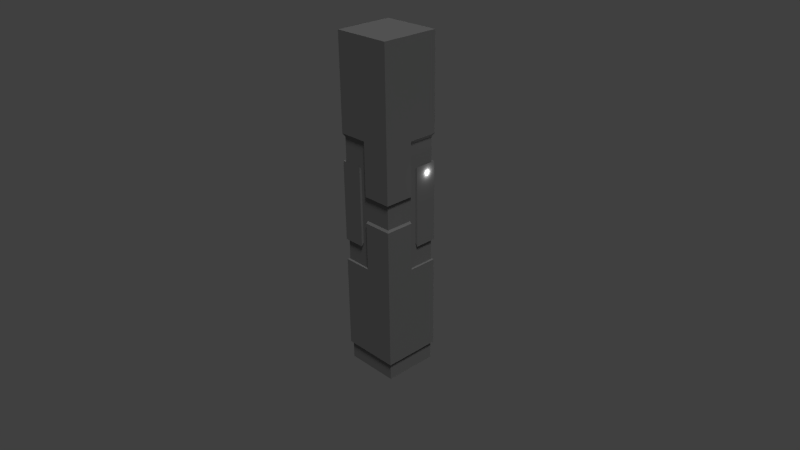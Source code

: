 # Source: tallBuilding2.blend  (saved by Blender 2.73.0; exported with 4.5.12 LTS)
import bpy
from mathutils import Matrix  # noqa: F401  (used for matrix-valued properties, if any)

bpy.ops.wm.read_factory_settings(use_empty=True)
scene = bpy.context.scene
scene.name = 'Scene'

# ---- collections
col_collection_1 = bpy.data.collections.new('Collection 1'); scene.collection.children.link(col_collection_1)

# ---- materials (node trees are filled in below, after node groups)
mat_material = bpy.data.materials.new('Material')
mat_material.alpha_threshold = 0.0
mat_material.use_transparent_shadow = False
mat_material.diffuse_color = (0.2462, 0.2462, 0.2462, 1.0)
mat_material.roughness = 0.5
mat_material.specular_intensity = 0.1771

# ---- material node trees

# ---- world
world_world = bpy.data.worlds.new('World'); scene.world = world_world
world_world.color = (0.05088, 0.05088, 0.05088)
world_world.use_sun_shadow = False
world_world.sun_shadow_jitter_overblur = 0.0
world_world.cycles.sampling_method = 'MANUAL'
world_world.cycles.sample_map_resolution = 256

# ---- cameras
cam_camera = bpy.data.cameras.new('Camera')
cam_camera.clip_end = 198.9
cam_camera.lens = 35.0
cam_camera.sensor_width = 32.0
cam_camera.sensor_height = 18.0
cam_camera.ortho_scale = 7.314
cam_camera.dof.focus_distance = 0.0
cam_camera.dof.aperture_fstop = 128.0

# ---- lights
light_sun = bpy.data.lights.new('Sun', 'SUN')
light_sun.transmission_factor = 0.0
light_sun.angle = 0.1993
light_sun.energy = 1.0
light_sun.shadow_buffer_clip_start = 0.5
light_sun.shadow_soft_size = 0.1
light_sun.shadow_cascade_max_distance = 1000.0
light_sun.cycles.use_multiple_importance_sampling = False
light_lamp = bpy.data.lights.new('Lamp', 'POINT')
light_lamp.transmission_factor = 0.0
light_lamp.cutoff_distance = 30.0
light_lamp.energy = 100.0
light_lamp.shadow_buffer_clip_start = 1.001
light_lamp.shadow_soft_size = 0.1
light_lamp.shadow_maximum_resolution = 0.006
light_lamp.use_absolute_resolution = True
light_lamp.cycles.use_multiple_importance_sampling = False

# ---- meshes
me_cube_001 = bpy.data.meshes.new('Cube.001')
me_cube_001.from_pydata([(-3.195, -3.195, -18.13), (-3.195, 3.195, -18.13), (3.195, 3.195, -18.13), (3.195, -3.195, -18.13), (-3.195, -3.195, -15.21), (-3.195, -3.195, -4.932), (-3.195, -3.195, -2.017), (-3.195, -3.195, 6.729), (-3.195, -3.195, 9.644), (-3.195, 3.195, 3.814), (-3.195, 3.195, 0.8984), (-3.195, 3.195, -15.21), (3.195, 3.195, 9.644), (3.195, 3.195, 6.729), (3.195, 3.195, -2.017), (3.195, 3.195, -4.932), (3.195, 3.195, -15.2), (3.195, -3.195, 3.814), (3.195, -3.195, 0.8984), (3.195, -3.195, -15.21), (-3.195, -0.7987, -2.017), (-3.195, -0.7987, -4.932), (-3.195, -0.7987, 9.644), (-3.195, -0.7987, 6.729), (-3.195, -9.309e-09, 9.644), (-3.195, -9.309e-09, 3.814), (-3.195, -9.309e-09, 0.8984), (-3.195, -9.309e-09, -4.932), (-6.614e-09, 3.195, 0.8984), (-6.614e-09, 3.195, 9.644), (-6.614e-09, 3.195, 6.729), (-6.614e-09, 3.195, 3.814), (-6.614e-09, 3.195, -2.017), (-6.614e-09, 3.195, -4.932), (0.7987, 3.195, 6.729), (0.7987, 3.195, -2.017), (3.195, 0.7987, 6.729), (3.195, -9.309e-09, -4.932), (3.195, 0.7987, -2.017), (3.195, -9.309e-09, 9.644), (3.195, -9.309e-09, 6.729), (3.195, -9.309e-09, 3.814), (3.195, -9.309e-09, 0.8984), (3.195, -9.309e-09, -2.017), (-6.614e-09, -3.195, 9.644), (-6.614e-09, -3.195, 6.729), (-6.614e-09, -3.195, 3.814), (-6.614e-09, -3.195, 0.8984), (-6.614e-09, -3.195, -2.017), (-6.614e-09, -3.195, -4.932), (-0.7987, -3.195, 6.729), (-0.7987, -3.195, -2.017), (-3.417, -3.417, 21.0), (-3.417, 3.417, 21.0), (3.417, 3.417, 21.0), (3.417, -3.417, 21.0), (-3.417, -3.417, -16.03), (-3.417, -3.417, -4.973), (-3.417, -3.417, -2.435), (-3.417, -3.417, 6.919), (-3.417, -3.417, 10.04), (-3.417, 3.417, 10.04), (-3.417, 3.417, 3.801), (-3.417, 3.417, 0.683), (-3.417, 3.417, -4.973), (-3.417, 3.417, -16.03), (3.417, 3.417, 10.04), (3.417, 3.417, 6.919), (3.417, 3.417, -2.435), (3.417, 3.417, -4.973), (3.417, 3.417, -16.03), (3.417, -3.417, 10.04), (3.417, -3.417, 3.801), (3.417, -3.417, 0.683), (3.417, -3.417, -4.973), (3.417, -3.417, -16.03), (-3.417, -0.8542, 6.919), (-3.417, -0.8542, -2.435), (-3.417, -9.309e-09, -4.973), (-3.417, -9.309e-09, 10.04), (-3.417, -9.309e-09, 3.801), (-3.417, -9.309e-09, 0.683), (-6.614e-09, 3.417, 10.04), (-6.614e-09, 3.417, 0.683), (-6.614e-09, 3.417, 3.801), (-6.614e-09, 3.417, -4.973), (0.8542, 3.417, 6.919), (0.8542, 3.417, -2.435), (3.417, 0.8542, 6.919), (3.417, 0.8542, -2.435), (3.417, -9.309e-09, 10.04), (3.417, -9.309e-09, 3.801), (3.417, -9.309e-09, 0.683), (3.417, -9.309e-09, -4.973), (-6.614e-09, -3.417, 10.04), (-6.614e-09, -3.417, 3.801), (-6.614e-09, -3.417, 0.683), (-6.614e-09, -3.417, -4.973), (-0.8542, -3.417, 6.919), (-0.8542, -3.417, -2.435)], [], [(79, 61, 62, 80), (52, 53, 61, 79, 60), (21, 27, 78, 57, 5), (31, 9, 62, 84), (28, 83, 63, 10), (13, 67, 86, 34), (23, 20, 77, 76), (29, 12, 13, 34, 30), (16, 2, 1, 11), (50, 7, 59, 98), (55, 52, 60, 94, 71), (18, 17, 46, 47), (41, 17, 18, 42), (22, 24, 25, 26, 27, 21, 20, 23), (25, 24, 79, 80), (10, 63, 81, 26), (63, 83, 85, 64), (61, 82, 84, 62), (53, 52, 55, 54), (37, 93, 69, 15), (20, 6, 58, 77), (6, 20, 21, 5), (26, 25, 9, 10), (11, 1, 0, 4), (39, 12, 66, 90), (68, 67, 88, 89), (66, 12, 29, 82), (70, 69, 93, 74, 75), (65, 11, 4, 56), (65, 64, 85, 69, 70), (25, 80, 62, 9), (27, 26, 81, 78), (10, 9, 31, 28), (30, 34, 35, 32, 28, 31), (17, 41, 91, 72), (36, 88, 67, 13), (6, 51, 99, 58), (16, 11, 65, 70), (45, 50, 51, 48, 47, 46), (56, 4, 19, 75), (51, 50, 98, 99), (18, 47, 96, 73), (4, 0, 3, 19), (98, 59, 58, 99), (90, 71, 72, 91), (42, 18, 73, 92), (36, 40, 41, 42, 43, 38), (8, 44, 94, 60), (48, 51, 6, 5, 49), (66, 54, 55, 71, 90), (22, 8, 60, 79, 24), (86, 67, 68, 87), (13, 12, 39, 40, 36), (15, 14, 38, 43, 37), (59, 76, 77, 58), (7, 8, 22, 23), (49, 5, 57, 97), (30, 31, 84, 82, 29), (71, 94, 95, 72), (32, 35, 14, 15, 33), (44, 8, 7, 50, 45), (53, 54, 66, 82, 61), (57, 78, 64, 65, 56), (36, 38, 89, 88), (37, 43, 42, 92, 93), (19, 16, 70, 75), (14, 35, 87, 68), (7, 23, 76, 59), (45, 46, 95, 94, 44), (92, 73, 74, 93), (38, 14, 68, 89), (48, 49, 97, 96, 47), (41, 40, 39, 90, 91), (81, 63, 64, 78), (35, 34, 86, 87), (32, 33, 85, 83, 28), (33, 15, 69, 85), (19, 3, 2, 16), (74, 73, 96, 97), (17, 72, 95, 46), (75, 74, 97, 57, 56)])
_uv = me_cube_001.uv_layers.new(name='UVMap')
_uv.uv.foreach_set('vector', [0.7155, 0.3511, 0.8784, 0.3497, 0.8808, 0.647, 0.718, 0.6483, 0.718, 0.08701, 0.8808, 0.08852, 0.8784, 0.3497, 0.7155, 0.3511, 0.7156, 0.3482, 0.3285, 0.3131, 0.3532, 0.3131, 0.3532, 0.3201, 0.2473, 0.3201, 0.2542, 0.3131, -0.003358, 0.6142, -0.003389, 0.6104, -0.003125, 0.6101, -0.003091, 0.6142, 0.7184, 0.6444, 0.7183, 0.6294, 0.8846, 0.628, 0.874, 0.6431, 0.5527, 0.01583, 0.5596, 0.0249, 0.4801, 0.0249, 0.4784, 0.01583, 0.6461, 0.03124, 0.6461, 0.3024, 0.639, 0.3154, 0.639, 0.02534, 0.8971, 0.3477, 0.9961, 0.3477, 0.9961, 0.4381, 0.9219, 0.4381, 0.8971, 0.4381, 0.4255, 0.8913, 0.4255, 0.9821, 0.2274, 0.9821, 0.2274, 0.8917, 0.4784, 0.01628, 0.5527, 0.01628, 0.5596, 0.02534, 0.4801, 0.02534, 0.002136, 0.2388, 0.2368, 0.2388, 0.2368, 0.6153, 0.1246, 0.6147, 0.002136, 0.6153, 0.4108, 0.8097, 0.4108, 0.7193, 0.5098, 0.7193, 0.5098, 0.8097, 0.3117, 0.7193, 0.4108, 0.7193, 0.4108, 0.8097, 0.3117, 0.8097, 0.9231, 0.7981, 0.8983, 0.7981, 0.8983, 0.6173, 0.8983, 0.5269, 0.8983, 0.3461, 0.9231, 0.3461, 0.9231, 0.4365, 0.9231, 0.7077, 0.7074, 0.6478, 0.7051, 0.3699, 0.7155, 0.3511, 0.718, 0.6483, 0.4523, 0.1351, 0.4592, 0.1447, 0.3532, 0.1447, 0.3532, 0.1351, 0.8846, 0.628, 0.7183, 0.6294, 0.7159, 0.3541, 0.8823, 0.3526, 0.004351, 0.61, 0.004385, 0.6141, -0.003091, 0.6142, -0.003125, 0.6101, 0.02409, 0.6575, 0.236, 0.6575, 0.236, 0.8693, 0.02409, 0.8693, 0.00463, 0.6347, 0.004359, 0.6192, 0.2387, 0.6151, 0.2237, 0.6309, 0.6407, 0.33, 0.5664, 0.33, 0.5596, 0.3154, 0.639, 0.3154, 0.9974, 0.4365, 0.9231, 0.4365, 0.9231, 0.3461, 0.9974, 0.3461, 0.3084, 0.8087, 0.3084, 0.7183, 0.4075, 0.7183, 0.4075, 0.8087, 0.2274, 0.8917, 0.2274, 0.9821, 0.02931, 0.9821, 0.02931, 0.8917, 0.5763, 0.6899, 0.4772, 0.6899, 0.4704, 0.6759, 0.5763, 0.6759, 0.5596, 0.3149, 0.5596, 0.0249, 0.639, 0.0249, 0.639, 0.3149, 0.2391, 0.61, 0.2243, 0.6413, 0.004926, 0.6451, 0.004385, 0.6141, 0.2387, 0.2357, 0.2387, 0.6151, 0.004359, 0.6192, 0.004326, 0.6151, 0.004326, 0.2357, 0.4592, 0.6631, 0.4523, 0.6895, 0.2542, 0.6895, 0.2473, 0.6631, 0.8846, 0.0834, 0.8823, 0.3526, 0.7159, 0.3541, 0.7159, 0.3512, 0.7183, 0.08193, 0.7181, 0.6589, 0.718, 0.6483, 0.8808, 0.647, 0.8703, 0.6577, 0.3463, 0.3188, 0.3463, 0.1381, 0.3532, 0.1447, 0.3532, 0.3201, 0.4075, 0.8087, 0.4075, 0.7183, 0.5065, 0.7183, 0.5065, 0.8087, 0.8971, 0.4381, 0.9219, 0.4381, 0.9219, 0.7093, 0.8971, 0.7093, 0.8971, 0.6189, 0.8971, 0.5285, 0.6753, 0.8761, 0.5763, 0.8761, 0.5763, 0.8692, 0.6822, 0.8692, 0.6407, 0.01583, 0.639, 0.0249, 0.5596, 0.0249, 0.5664, 0.01583, 0.5527, 0.33, 0.4784, 0.33, 0.4801, 0.3154, 0.5596, 0.3154, 0.7239, 0.0609, 0.8794, 0.06259, 0.8846, 0.0834, 0.7183, 0.08193, 0.8982, 0.4381, 0.9229, 0.4381, 0.9229, 0.7092, 0.8982, 0.7092, 0.8982, 0.6188, 0.8982, 0.5284, 0.7178, 0.07998, 0.7234, 0.05927, 0.8789, 0.06065, 0.8841, 0.08145, 0.473, 0.3024, 0.473, 0.03124, 0.4801, 0.02534, 0.4801, 0.3154, 0.8735, 0.6411, 0.718, 0.6425, 0.7178, 0.6274, 0.8841, 0.626, 0.8217, 0.8917, 0.8217, 0.9821, 0.6236, 0.9821, 0.6236, 0.8917, 0.4801, 0.02534, 0.5596, 0.02534, 0.5596, 0.3154, 0.4801, 0.3154, 0.5763, 0.6759, 0.6822, 0.6759, 0.6822, 0.8692, 0.5763, 0.8692, -0.002782, 0.6193, -0.002813, 0.6154, -0.002445, 0.6152, -0.002412, 0.6192, 0.9246, 0.7082, 0.8998, 0.7082, 0.8998, 0.6178, 0.8998, 0.5274, 0.8998, 0.437, 0.9246, 0.437, 0.2237, 0.6434, 0.00426, 0.6473, 0.003719, 0.6163, 0.2384, 0.6122, 0.8982, 0.7092, 0.9229, 0.7092, 0.9972, 0.7092, 0.9972, 0.7996, 0.8982, 0.7996, 0.4704, 0.6759, 0.4704, 0.336, 0.6822, 0.336, 0.6822, 0.6759, 0.5763, 0.6759, 0.7152, 0.3504, 0.7152, 0.3484, 0.7156, 0.3482, 0.7155, 0.3511, 0.7152, 0.3511, 0.4801, 0.0249, 0.5596, 0.0249, 0.5596, 0.3149, 0.4801, 0.3149, 0.9989, 0.7082, 0.9989, 0.7986, 0.8998, 0.7986, 0.8998, 0.7082, 0.9246, 0.7082, 0.9989, 0.3467, 0.9989, 0.437, 0.9246, 0.437, 0.8998, 0.437, 0.8998, 0.3467, 0.5596, 0.02534, 0.639, 0.02534, 0.639, 0.3154, 0.5596, 0.3154, 0.9974, 0.7077, 0.9974, 0.7981, 0.9231, 0.7981, 0.9231, 0.7077, 0.7153, 0.3521, 0.7153, 0.3494, 0.7155, 0.3492, 0.7155, 0.3521, 0.0004209, 0.6144, -0.003074, 0.6145, -0.003091, 0.6142, 0.004385, 0.6141, 0.003916, 0.6144, 0.5736, 0.6834, 0.6786, 0.6826, 0.6802, 0.8743, 0.5751, 0.8751, 0.8971, 0.7093, 0.9219, 0.7093, 0.9961, 0.7093, 0.9961, 0.7997, 0.8971, 0.7997, 0.8982, 0.3477, 0.9972, 0.3477, 0.9972, 0.4381, 0.9229, 0.4381, 0.8982, 0.4381, 0.004351, 0.2336, 0.2391, 0.2336, 0.2391, 0.61, 0.004385, 0.6141, 0.004351, 0.61, 0.2473, 0.3201, 0.3532, 0.3201, 0.4592, 0.3201, 0.4592, 0.6631, 0.2473, 0.6631, 0.6461, 0.03079, 0.6461, 0.3019, 0.639, 0.3149, 0.639, 0.0249, 0.004313, 0.6195, 0.0008225, 0.6195, -0.002667, 0.6195, -0.002412, 0.6192, 0.004359, 0.6192, 0.01195, 0.2064, 0.2311, 0.206, 0.2387, 0.2357, 0.004326, 0.2357, 0.5527, 0.3296, 0.4784, 0.3296, 0.4801, 0.3149, 0.5596, 0.3149, 0.5664, 0.01628, 0.6407, 0.01628, 0.639, 0.02534, 0.5596, 0.02534, -0.0002442, 0.6166, -0.003739, 0.6166, -0.003757, 0.6163, 0.003719, 0.6163, 0.003251, 0.6165, 0.6866, 0.857, 0.5785, 0.8579, 0.5771, 0.6791, 0.6851, 0.6782, 0.6407, 0.3296, 0.5664, 0.3296, 0.5596, 0.3149, 0.639, 0.3149, 0.7059, 0.4961, 0.7047, 0.3542, 0.7155, 0.3521, 0.7178, 0.6274, 0.7071, 0.638, 0.5694, 0.8688, 0.5694, 0.7784, 0.5694, 0.688, 0.5763, 0.6759, 0.5763, 0.8692, 0.3532, 0.1447, 0.4592, 0.1447, 0.4592, 0.3201, 0.3532, 0.3201, 0.473, 0.3019, 0.473, 0.03079, 0.4801, 0.0249, 0.4801, 0.3149, 0.7064, 0.4981, 0.7051, 0.3561, 0.7159, 0.3541, 0.7183, 0.6294, 0.7076, 0.64, 0.7157, 0.3541, 0.7157, 0.3514, 0.7159, 0.3512, 0.7159, 0.3541, 0.6236, 0.8917, 0.6236, 0.9821, 0.4255, 0.9821, 0.4255, 0.8913, 0.8818, 0.3507, 0.8841, 0.626, 0.7178, 0.6274, 0.7155, 0.3521, -0.004054, 0.6125, -0.00379, 0.6122, -0.003757, 0.6163, -0.004023, 0.6163, 0.8841, 0.08145, 0.8818, 0.3507, 0.7155, 0.3521, 0.7155, 0.3492, 0.7178, 0.07998])
me_cube_001.materials.append(mat_material)
me_cube_001.use_remesh_preserve_volume = False
me_cube_001.use_remesh_preserve_attributes = False
me_cube_001.use_mirror_vertex_groups = False
me_cube_001.update()

# ---- objects
ob_sun = bpy.data.objects.new('Sun', light_sun)
ob_cube = bpy.data.objects.new('Cube', me_cube_001)
ob_empty = bpy.data.objects.new('Empty', None)
ob_camera = bpy.data.objects.new('Camera', cam_camera)
ob_lamp = bpy.data.objects.new('Lamp', light_lamp)

# ---- transforms, parenting, visibility, modifiers, constraints
ob_sun.location = (5.786, -5.299, 24.07)
ob_sun.rotation_euler = (-0.006374, 0.4701, -0.9009)
ob_sun.lineart.crease_threshold = 0.0
ob_cube.location = (0.0, 0.0, 0.0)
ob_cube.rotation_mode = 'QUATERNION'
ob_cube.rotation_quaternion = (0.9849, 0.0, 0.0, -0.1733)
ob_cube.lineart.crease_threshold = 0.0
ob_empty.parent = ob_cube
ob_empty.location = (0.0, 0.0, 0.0)
ob_empty.rotation_euler = (0.0, -0.0, 6.281)
ob_empty.empty_display_type = 'SPHERE'
ob_empty.empty_image_offset = (0.0, 0.0)
ob_empty.lineart.crease_threshold = 0.0
ob_camera.parent = ob_empty
ob_camera.location = (63.89, -58.07, 42.25)
ob_camera.rotation_euler = (1.109, 0.01082, 0.8149)
ob_camera.lock_rotations_4d = False
ob_camera.empty_display_type = 'ARROWS'
ob_camera.color = (0.0, 0.0, 0.0, 0.0)
ob_camera.display_type = 'WIRE'
ob_camera.lineart.crease_threshold = 0.0
ob_lamp.location = (4.076, 1.005, 5.904)
ob_lamp.rotation_euler = (0.6503, 0.05522, 1.866)
ob_lamp.lock_rotations_4d = False
ob_lamp.empty_display_type = 'ARROWS'
ob_lamp.color = (0.0, 0.0, 0.0, 0.0)
ob_lamp.lineart.crease_threshold = 0.0

# ---- collection membership
col_collection_1.objects.link(ob_sun)
col_collection_1.objects.link(ob_cube)
col_collection_1.objects.link(ob_empty)
col_collection_1.objects.link(ob_camera)
col_collection_1.objects.link(ob_lamp)

# ---- scene / render settings (as saved in the file)
scene.camera = ob_camera
scene.frame_start = 1; scene.frame_end = 250; scene.frame_set(1)
scene.render.engine = 'BLENDER_EEVEE_NEXT'
scene.render.resolution_percentage = 50
scene.render.dither_intensity = 0.0
scene.cycles.use_denoising = False
scene.cycles.samples = 10
scene.cycles.sampling_pattern = 'TABULATED_SOBOL'
scene.cycles.light_sampling_threshold = 0.0
scene.cycles.use_adaptive_sampling = False
scene.cycles.use_light_tree = False
scene.cycles.blur_glossy = 0.0
scene.cycles.volume_bounces = 1
scene.cycles.pixel_filter_type = 'GAUSSIAN'
scene.cycles.sample_clamp_indirect = 0.0
scene.view_settings.view_transform = 'Standard'
bpy.context.view_layer.update()
